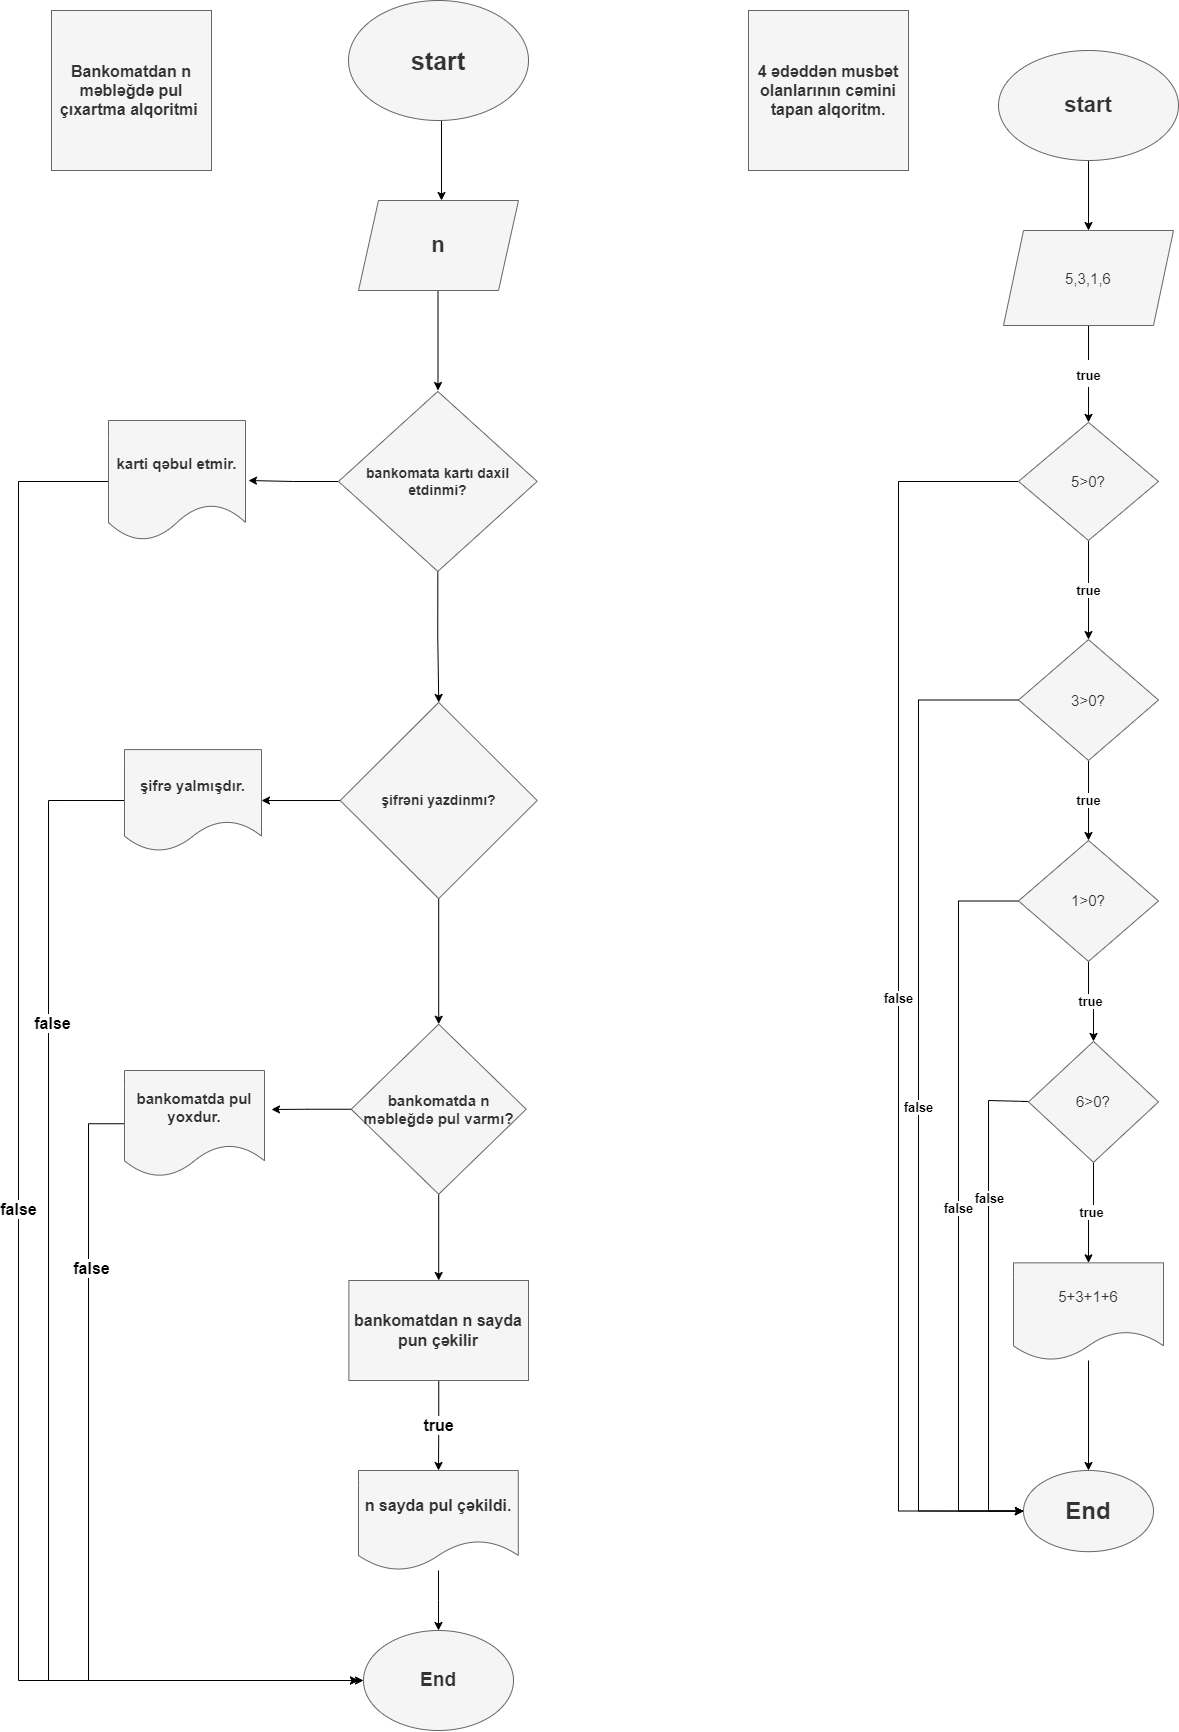

The diagram above was exported from draw.io. Its source (the exported page's mxGraphModel, read from the mxfile embedded in the PNG):
<mxGraphModel dx="5470" dy="1105" grid="1" gridSize="10" guides="1" tooltips="1" connect="1" arrows="1" fold="1" page="1" pageScale="1" pageWidth="3300" pageHeight="4681" math="0" shadow="0">
  <root>
    <mxCell id="0" />
    <mxCell id="1" parent="0" />
    <mxCell id="6wuYxZ8nFl_dvdAR__qI-3" value="" style="edgeStyle=orthogonalEdgeStyle;rounded=0;orthogonalLoop=1;jettySize=auto;html=1;" edge="1" parent="1">
      <mxGeometry relative="1" as="geometry">
        <mxPoint x="433" y="150" as="sourcePoint" />
        <mxPoint x="433" y="230" as="targetPoint" />
      </mxGeometry>
    </mxCell>
    <mxCell id="6wuYxZ8nFl_dvdAR__qI-1" value="&lt;font style=&quot;vertical-align: inherit; font-size: 25px;&quot;&gt;&lt;font style=&quot;vertical-align: inherit; font-size: 25px;&quot;&gt;start&lt;/font&gt;&lt;/font&gt;" style="ellipse;whiteSpace=wrap;html=1;fillColor=#f5f5f5;fontColor=#333333;strokeColor=#666666;fontSize=25;fontStyle=1" vertex="1" parent="1">
      <mxGeometry x="340" y="30" width="180" height="120" as="geometry" />
    </mxCell>
    <mxCell id="6wuYxZ8nFl_dvdAR__qI-6" value="" style="edgeStyle=orthogonalEdgeStyle;rounded=0;orthogonalLoop=1;jettySize=auto;html=1;" edge="1" parent="1">
      <mxGeometry relative="1" as="geometry">
        <mxPoint x="429.5" y="320" as="sourcePoint" />
        <mxPoint x="429.5" y="420" as="targetPoint" />
      </mxGeometry>
    </mxCell>
    <mxCell id="6wuYxZ8nFl_dvdAR__qI-2" value="&lt;b&gt;&lt;font style=&quot;font-size: 22px;&quot;&gt;n&lt;/font&gt;&lt;/b&gt;" style="shape=parallelogram;perimeter=parallelogramPerimeter;whiteSpace=wrap;html=1;fixedSize=1;fillColor=#f5f5f5;fontColor=#333333;strokeColor=#666666;" vertex="1" parent="1">
      <mxGeometry x="350" y="230" width="160" height="90" as="geometry" />
    </mxCell>
    <mxCell id="6wuYxZ8nFl_dvdAR__qI-4" value="&lt;font style=&quot;vertical-align: inherit;&quot;&gt;&lt;font size=&quot;1&quot; style=&quot;vertical-align: inherit;&quot;&gt;&lt;b style=&quot;font-size: 16px;&quot;&gt;Bankomatdan n məbləğdə pul çıxartma alqoritmi&amp;nbsp;&lt;/b&gt;&lt;/font&gt;&lt;/font&gt;" style="whiteSpace=wrap;html=1;aspect=fixed;fillColor=#f5f5f5;fontColor=#333333;strokeColor=#666666;" vertex="1" parent="1">
      <mxGeometry x="43" y="40" width="160" height="160" as="geometry" />
    </mxCell>
    <mxCell id="6wuYxZ8nFl_dvdAR__qI-18" value="&lt;b&gt;true&lt;/b&gt;" style="edgeStyle=orthogonalEdgeStyle;rounded=0;orthogonalLoop=1;jettySize=auto;html=1;fontSize=14;entryX=0.5;entryY=0;entryDx=0;entryDy=0;" edge="1" parent="1" target="6wuYxZ8nFl_dvdAR__qI-28">
      <mxGeometry relative="1" as="geometry">
        <mxPoint x="433" y="590" as="sourcePoint" />
        <mxPoint x="433" y="690" as="targetPoint" />
        <Array as="points">
          <mxPoint x="430" y="590" />
        </Array>
      </mxGeometry>
    </mxCell>
    <mxCell id="6wuYxZ8nFl_dvdAR__qI-70" style="edgeStyle=orthogonalEdgeStyle;rounded=0;orthogonalLoop=1;jettySize=auto;html=1;fontSize=24;entryX=0.5;entryY=0;entryDx=0;entryDy=0;" edge="1" parent="1" source="6wuYxZ8nFl_dvdAR__qI-5" target="6wuYxZ8nFl_dvdAR__qI-40">
      <mxGeometry relative="1" as="geometry">
        <mxPoint x="427.8800000000001" y="1270" as="targetPoint" />
      </mxGeometry>
    </mxCell>
    <mxCell id="6wuYxZ8nFl_dvdAR__qI-79" style="edgeStyle=orthogonalEdgeStyle;rounded=0;orthogonalLoop=1;jettySize=auto;html=1;exitX=0;exitY=0.5;exitDx=0;exitDy=0;entryX=1.05;entryY=0.367;entryDx=0;entryDy=0;entryPerimeter=0;fontSize=16;" edge="1" parent="1" source="6wuYxZ8nFl_dvdAR__qI-5" target="6wuYxZ8nFl_dvdAR__qI-11">
      <mxGeometry relative="1" as="geometry" />
    </mxCell>
    <mxCell id="6wuYxZ8nFl_dvdAR__qI-5" value="&lt;b&gt;&lt;font style=&quot;font-size: 15px;&quot;&gt;bankomatda n məbleğdə pul varmı?&lt;/font&gt;&lt;/b&gt;" style="rhombus;whiteSpace=wrap;html=1;fillColor=#f5f5f5;fontColor=#333333;strokeColor=#666666;" vertex="1" parent="1">
      <mxGeometry x="342.69000000000005" y="1053.7499999999998" width="175" height="170" as="geometry" />
    </mxCell>
    <mxCell id="6wuYxZ8nFl_dvdAR__qI-81" style="edgeStyle=orthogonalEdgeStyle;rounded=0;orthogonalLoop=1;jettySize=auto;html=1;fontSize=16;" edge="1" parent="1" source="6wuYxZ8nFl_dvdAR__qI-11">
      <mxGeometry relative="1" as="geometry">
        <mxPoint x="350" y="1710" as="targetPoint" />
        <Array as="points">
          <mxPoint x="80" y="1153" />
          <mxPoint x="80" y="1710" />
        </Array>
      </mxGeometry>
    </mxCell>
    <mxCell id="6wuYxZ8nFl_dvdAR__qI-82" value="&lt;font style=&quot;vertical-align: inherit;&quot;&gt;&lt;font style=&quot;vertical-align: inherit;&quot;&gt;&lt;b&gt;false&lt;/b&gt;&lt;/font&gt;&lt;/font&gt;" style="edgeLabel;html=1;align=center;verticalAlign=middle;resizable=0;points=[];fontSize=16;" vertex="1" connectable="0" parent="6wuYxZ8nFl_dvdAR__qI-81">
      <mxGeometry x="-0.5804" y="2" relative="1" as="geometry">
        <mxPoint as="offset" />
      </mxGeometry>
    </mxCell>
    <mxCell id="6wuYxZ8nFl_dvdAR__qI-11" value="&lt;b&gt;&lt;font style=&quot;font-size: 15px;&quot;&gt;bankomatda pul yoxdur.&lt;/font&gt;&lt;/b&gt;" style="shape=document;whiteSpace=wrap;html=1;boundedLbl=1;fillColor=#f5f5f5;fontColor=#333333;strokeColor=#666666;" vertex="1" parent="1">
      <mxGeometry x="116" y="1100" width="140" height="106.25" as="geometry" />
    </mxCell>
    <mxCell id="6wuYxZ8nFl_dvdAR__qI-13" value="&lt;b&gt;&lt;font style=&quot;font-size: 19px;&quot;&gt;End&lt;/font&gt;&lt;/b&gt;" style="ellipse;whiteSpace=wrap;html=1;fillColor=#f5f5f5;fontColor=#333333;strokeColor=#666666;" vertex="1" parent="1">
      <mxGeometry x="355" y="1660" width="150" height="100" as="geometry" />
    </mxCell>
    <mxCell id="6wuYxZ8nFl_dvdAR__qI-80" value="&lt;font style=&quot;vertical-align: inherit;&quot;&gt;&lt;font style=&quot;vertical-align: inherit;&quot;&gt;&lt;b&gt;false&lt;/b&gt;&lt;/font&gt;&lt;/font&gt;" style="edgeStyle=orthogonalEdgeStyle;rounded=0;orthogonalLoop=1;jettySize=auto;html=1;fontSize=16;entryX=0;entryY=0.5;entryDx=0;entryDy=0;" edge="1" parent="1" source="6wuYxZ8nFl_dvdAR__qI-19" target="6wuYxZ8nFl_dvdAR__qI-13">
      <mxGeometry relative="1" as="geometry">
        <mxPoint x="350" y="1710" as="targetPoint" />
        <Array as="points">
          <mxPoint x="10" y="511" />
          <mxPoint x="10" y="1710" />
        </Array>
      </mxGeometry>
    </mxCell>
    <mxCell id="6wuYxZ8nFl_dvdAR__qI-19" value="&lt;b&gt;&lt;font style=&quot;font-size: 15px;&quot;&gt;karti qəbul etmir.&lt;/font&gt;&lt;/b&gt;" style="shape=document;whiteSpace=wrap;html=1;boundedLbl=1;fillColor=#f5f5f5;strokeColor=#666666;fontColor=#333333;" vertex="1" parent="1">
      <mxGeometry x="100" y="450" width="137" height="120" as="geometry" />
    </mxCell>
    <mxCell id="6wuYxZ8nFl_dvdAR__qI-73" style="edgeStyle=orthogonalEdgeStyle;rounded=0;orthogonalLoop=1;jettySize=auto;html=1;exitX=0;exitY=0.5;exitDx=0;exitDy=0;entryX=1;entryY=0.5;entryDx=0;entryDy=0;fontSize=16;" edge="1" parent="1" source="6wuYxZ8nFl_dvdAR__qI-21" target="6wuYxZ8nFl_dvdAR__qI-35">
      <mxGeometry relative="1" as="geometry" />
    </mxCell>
    <mxCell id="6wuYxZ8nFl_dvdAR__qI-76" style="edgeStyle=orthogonalEdgeStyle;rounded=0;orthogonalLoop=1;jettySize=auto;html=1;exitX=0.5;exitY=1;exitDx=0;exitDy=0;entryX=0.5;entryY=0;entryDx=0;entryDy=0;fontSize=16;" edge="1" parent="1" source="6wuYxZ8nFl_dvdAR__qI-21" target="6wuYxZ8nFl_dvdAR__qI-5">
      <mxGeometry relative="1" as="geometry" />
    </mxCell>
    <mxCell id="6wuYxZ8nFl_dvdAR__qI-21" value="&lt;b&gt;&lt;font style=&quot;font-size: 14px;&quot;&gt;şifrəni yazdinmı?&lt;/font&gt;&lt;/b&gt;" style="rhombus;whiteSpace=wrap;html=1;fillColor=#f5f5f5;strokeColor=#666666;fontColor=#333333;" vertex="1" parent="1">
      <mxGeometry x="331.69" y="731.88" width="197" height="196.25" as="geometry" />
    </mxCell>
    <mxCell id="6wuYxZ8nFl_dvdAR__qI-72" style="edgeStyle=orthogonalEdgeStyle;rounded=0;orthogonalLoop=1;jettySize=auto;html=1;fontSize=16;" edge="1" parent="1" source="6wuYxZ8nFl_dvdAR__qI-28">
      <mxGeometry relative="1" as="geometry">
        <mxPoint x="240" y="510" as="targetPoint" />
      </mxGeometry>
    </mxCell>
    <mxCell id="6wuYxZ8nFl_dvdAR__qI-74" style="edgeStyle=orthogonalEdgeStyle;rounded=0;orthogonalLoop=1;jettySize=auto;html=1;exitX=0.5;exitY=1;exitDx=0;exitDy=0;fontSize=16;" edge="1" parent="1" source="6wuYxZ8nFl_dvdAR__qI-28" target="6wuYxZ8nFl_dvdAR__qI-21">
      <mxGeometry relative="1" as="geometry" />
    </mxCell>
    <mxCell id="6wuYxZ8nFl_dvdAR__qI-28" value="&lt;b&gt;&lt;font style=&quot;font-size: 14px;&quot;&gt;bankomata kartı daxil etdinmi?&lt;/font&gt;&lt;/b&gt;" style="rhombus;whiteSpace=wrap;html=1;fillColor=#f5f5f5;strokeColor=#666666;fontColor=#333333;" vertex="1" parent="1">
      <mxGeometry x="330" y="420.94" width="198.66" height="180" as="geometry" />
    </mxCell>
    <mxCell id="6wuYxZ8nFl_dvdAR__qI-84" style="edgeStyle=orthogonalEdgeStyle;rounded=0;orthogonalLoop=1;jettySize=auto;html=1;exitX=0;exitY=0.5;exitDx=0;exitDy=0;fontSize=16;" edge="1" parent="1" source="6wuYxZ8nFl_dvdAR__qI-35">
      <mxGeometry relative="1" as="geometry">
        <mxPoint x="350" y="1710" as="targetPoint" />
        <Array as="points">
          <mxPoint x="40" y="830" />
          <mxPoint x="40" y="1710" />
        </Array>
      </mxGeometry>
    </mxCell>
    <mxCell id="6wuYxZ8nFl_dvdAR__qI-85" value="&lt;font style=&quot;vertical-align: inherit;&quot;&gt;&lt;font style=&quot;vertical-align: inherit;&quot;&gt;&lt;b&gt;false&lt;/b&gt;&lt;/font&gt;&lt;/font&gt;" style="edgeLabel;html=1;align=center;verticalAlign=middle;resizable=0;points=[];fontSize=16;" vertex="1" connectable="0" parent="6wuYxZ8nFl_dvdAR__qI-84">
      <mxGeometry x="-0.531" y="3" relative="1" as="geometry">
        <mxPoint as="offset" />
      </mxGeometry>
    </mxCell>
    <mxCell id="6wuYxZ8nFl_dvdAR__qI-35" value="&lt;b&gt;&lt;font style=&quot;font-size: 15px;&quot;&gt;şifrə yalmışdır.&lt;/font&gt;&lt;/b&gt;" style="shape=document;whiteSpace=wrap;html=1;boundedLbl=1;fillColor=#f5f5f5;strokeColor=#666666;fontColor=#333333;" vertex="1" parent="1">
      <mxGeometry x="116" y="779.07" width="137" height="101.88" as="geometry" />
    </mxCell>
    <mxCell id="6wuYxZ8nFl_dvdAR__qI-43" value="&lt;b&gt;true&lt;/b&gt;" style="edgeStyle=orthogonalEdgeStyle;rounded=0;orthogonalLoop=1;jettySize=auto;html=1;fontSize=16;" edge="1" parent="1" source="6wuYxZ8nFl_dvdAR__qI-40" target="6wuYxZ8nFl_dvdAR__qI-42">
      <mxGeometry relative="1" as="geometry" />
    </mxCell>
    <mxCell id="6wuYxZ8nFl_dvdAR__qI-40" value="&lt;b&gt;&lt;font style=&quot;font-size: 16px;&quot;&gt;bankomatdan n sayda pun çəkilir&lt;/font&gt;&lt;/b&gt;" style="rounded=0;whiteSpace=wrap;html=1;fontSize=15;fillColor=#f5f5f5;fontColor=#333333;strokeColor=#666666;" vertex="1" parent="1">
      <mxGeometry x="340.38" y="1310" width="179.62" height="100" as="geometry" />
    </mxCell>
    <mxCell id="6wuYxZ8nFl_dvdAR__qI-44" value="" style="edgeStyle=orthogonalEdgeStyle;rounded=0;orthogonalLoop=1;jettySize=auto;html=1;fontSize=16;" edge="1" parent="1" source="6wuYxZ8nFl_dvdAR__qI-42" target="6wuYxZ8nFl_dvdAR__qI-13">
      <mxGeometry relative="1" as="geometry" />
    </mxCell>
    <mxCell id="6wuYxZ8nFl_dvdAR__qI-42" value="&lt;span style=&quot;font-size: 16px;&quot;&gt;&lt;b&gt;n sayda pul çəkildi.&lt;/b&gt;&lt;/span&gt;" style="shape=document;whiteSpace=wrap;html=1;boundedLbl=1;fontSize=15;fillColor=#f5f5f5;strokeColor=#666666;fontColor=#333333;rounded=0;" vertex="1" parent="1">
      <mxGeometry x="350" y="1500" width="159.81" height="100" as="geometry" />
    </mxCell>
    <mxCell id="6wuYxZ8nFl_dvdAR__qI-48" value="" style="edgeStyle=orthogonalEdgeStyle;rounded=0;orthogonalLoop=1;jettySize=auto;html=1;fontSize=22;" edge="1" parent="1" source="6wuYxZ8nFl_dvdAR__qI-45" target="6wuYxZ8nFl_dvdAR__qI-47">
      <mxGeometry relative="1" as="geometry" />
    </mxCell>
    <mxCell id="6wuYxZ8nFl_dvdAR__qI-45" value="&lt;b&gt;&lt;font style=&quot;font-size: 22px;&quot;&gt;start&lt;/font&gt;&lt;/b&gt;" style="ellipse;whiteSpace=wrap;html=1;fontSize=15;fillColor=#f5f5f5;fontColor=#333333;strokeColor=#666666;" vertex="1" parent="1">
      <mxGeometry x="990" y="80" width="180" height="110" as="geometry" />
    </mxCell>
    <mxCell id="6wuYxZ8nFl_dvdAR__qI-46" value="&lt;b&gt;&lt;font style=&quot;font-size: 16px;&quot;&gt;4 ədəddən musbət olanlarının cəmini tapan alqoritm.&lt;/font&gt;&lt;/b&gt;" style="whiteSpace=wrap;html=1;aspect=fixed;fontSize=15;fillColor=#f5f5f5;fontColor=#333333;strokeColor=#666666;" vertex="1" parent="1">
      <mxGeometry x="740" y="40" width="160" height="160" as="geometry" />
    </mxCell>
    <mxCell id="6wuYxZ8nFl_dvdAR__qI-50" value="&lt;b&gt;&lt;font style=&quot;font-size: 13px;&quot;&gt;true&lt;/font&gt;&lt;/b&gt;" style="edgeStyle=orthogonalEdgeStyle;rounded=0;orthogonalLoop=1;jettySize=auto;html=1;fontSize=22;" edge="1" parent="1" source="6wuYxZ8nFl_dvdAR__qI-47" target="6wuYxZ8nFl_dvdAR__qI-49">
      <mxGeometry relative="1" as="geometry" />
    </mxCell>
    <mxCell id="6wuYxZ8nFl_dvdAR__qI-47" value="5,3,1,6" style="shape=parallelogram;perimeter=parallelogramPerimeter;whiteSpace=wrap;html=1;fixedSize=1;fontSize=15;fillColor=#f5f5f5;strokeColor=#666666;fontColor=#333333;" vertex="1" parent="1">
      <mxGeometry x="995" y="260" width="170" height="95" as="geometry" />
    </mxCell>
    <mxCell id="6wuYxZ8nFl_dvdAR__qI-52" value="&lt;b&gt;true&lt;/b&gt;" style="edgeStyle=orthogonalEdgeStyle;rounded=0;orthogonalLoop=1;jettySize=auto;html=1;fontSize=13;" edge="1" parent="1" source="6wuYxZ8nFl_dvdAR__qI-49" target="6wuYxZ8nFl_dvdAR__qI-51">
      <mxGeometry relative="1" as="geometry">
        <Array as="points">
          <mxPoint x="1080" y="620" />
          <mxPoint x="1080" y="620" />
        </Array>
      </mxGeometry>
    </mxCell>
    <mxCell id="6wuYxZ8nFl_dvdAR__qI-61" value="&lt;b&gt;false&lt;/b&gt;" style="edgeStyle=orthogonalEdgeStyle;rounded=0;orthogonalLoop=1;jettySize=auto;html=1;fontSize=13;entryX=0;entryY=0.5;entryDx=0;entryDy=0;" edge="1" parent="1" source="6wuYxZ8nFl_dvdAR__qI-49" target="6wuYxZ8nFl_dvdAR__qI-59">
      <mxGeometry relative="1" as="geometry">
        <mxPoint x="1010" y="1626" as="targetPoint" />
        <Array as="points">
          <mxPoint x="890" y="511" />
          <mxPoint x="890" y="1541" />
        </Array>
      </mxGeometry>
    </mxCell>
    <mxCell id="6wuYxZ8nFl_dvdAR__qI-49" value="5&amp;gt;0?" style="rhombus;whiteSpace=wrap;html=1;fontSize=15;fillColor=#f5f5f5;strokeColor=#666666;fontColor=#333333;" vertex="1" parent="1">
      <mxGeometry x="1010" y="451.88" width="140" height="118.12" as="geometry" />
    </mxCell>
    <mxCell id="6wuYxZ8nFl_dvdAR__qI-54" value="&lt;b&gt;true&lt;/b&gt;" style="edgeStyle=orthogonalEdgeStyle;rounded=0;orthogonalLoop=1;jettySize=auto;html=1;fontSize=13;" edge="1" parent="1" source="6wuYxZ8nFl_dvdAR__qI-51" target="6wuYxZ8nFl_dvdAR__qI-53">
      <mxGeometry relative="1" as="geometry" />
    </mxCell>
    <mxCell id="6wuYxZ8nFl_dvdAR__qI-62" value="&lt;b&gt;false&lt;/b&gt;" style="edgeStyle=orthogonalEdgeStyle;rounded=0;orthogonalLoop=1;jettySize=auto;html=1;fontSize=13;entryX=0;entryY=0.5;entryDx=0;entryDy=0;" edge="1" parent="1" source="6wuYxZ8nFl_dvdAR__qI-51" target="6wuYxZ8nFl_dvdAR__qI-59">
      <mxGeometry relative="1" as="geometry">
        <mxPoint x="970" y="1230" as="targetPoint" />
        <Array as="points">
          <mxPoint x="910" y="730" />
          <mxPoint x="910" y="1541" />
        </Array>
      </mxGeometry>
    </mxCell>
    <mxCell id="6wuYxZ8nFl_dvdAR__qI-51" value="3&amp;gt;0?" style="rhombus;whiteSpace=wrap;html=1;fontSize=15;fillColor=#f5f5f5;strokeColor=#666666;fontColor=#333333;" vertex="1" parent="1">
      <mxGeometry x="1010" y="669.06" width="140" height="120.94" as="geometry" />
    </mxCell>
    <mxCell id="6wuYxZ8nFl_dvdAR__qI-56" value="&lt;b&gt;true&lt;/b&gt;" style="edgeStyle=orthogonalEdgeStyle;rounded=0;orthogonalLoop=1;jettySize=auto;html=1;fontSize=13;" edge="1" parent="1" source="6wuYxZ8nFl_dvdAR__qI-53" target="6wuYxZ8nFl_dvdAR__qI-55">
      <mxGeometry relative="1" as="geometry" />
    </mxCell>
    <mxCell id="6wuYxZ8nFl_dvdAR__qI-66" style="edgeStyle=orthogonalEdgeStyle;rounded=0;orthogonalLoop=1;jettySize=auto;html=1;fontSize=13;entryX=0;entryY=0.5;entryDx=0;entryDy=0;exitX=-0.046;exitY=0.497;exitDx=0;exitDy=0;exitPerimeter=0;" edge="1" parent="1" source="6wuYxZ8nFl_dvdAR__qI-55" target="6wuYxZ8nFl_dvdAR__qI-59">
      <mxGeometry relative="1" as="geometry">
        <mxPoint x="970" y="1430" as="targetPoint" />
        <Array as="points">
          <mxPoint x="1020" y="1131" />
          <mxPoint x="1020" y="1130" />
          <mxPoint x="980" y="1130" />
          <mxPoint x="980" y="1541" />
        </Array>
      </mxGeometry>
    </mxCell>
    <mxCell id="6wuYxZ8nFl_dvdAR__qI-67" value="&lt;b&gt;false&lt;/b&gt;" style="edgeLabel;html=1;align=center;verticalAlign=middle;resizable=0;points=[];fontSize=13;" vertex="1" connectable="0" parent="6wuYxZ8nFl_dvdAR__qI-66">
      <mxGeometry x="-0.4251" relative="1" as="geometry">
        <mxPoint as="offset" />
      </mxGeometry>
    </mxCell>
    <mxCell id="6wuYxZ8nFl_dvdAR__qI-68" value="&lt;b&gt;false&lt;/b&gt;" style="edgeStyle=orthogonalEdgeStyle;rounded=0;orthogonalLoop=1;jettySize=auto;html=1;entryX=0;entryY=0.5;entryDx=0;entryDy=0;fontSize=13;" edge="1" parent="1" source="6wuYxZ8nFl_dvdAR__qI-53" target="6wuYxZ8nFl_dvdAR__qI-59">
      <mxGeometry relative="1" as="geometry">
        <Array as="points">
          <mxPoint x="950" y="931" />
          <mxPoint x="950" y="1541" />
        </Array>
      </mxGeometry>
    </mxCell>
    <mxCell id="6wuYxZ8nFl_dvdAR__qI-53" value="1&amp;gt;0?" style="rhombus;whiteSpace=wrap;html=1;fontSize=15;fillColor=#f5f5f5;strokeColor=#666666;fontColor=#333333;" vertex="1" parent="1">
      <mxGeometry x="1010" y="870" width="140" height="120.94" as="geometry" />
    </mxCell>
    <mxCell id="6wuYxZ8nFl_dvdAR__qI-58" value="&lt;b&gt;true&lt;/b&gt;" style="edgeStyle=orthogonalEdgeStyle;rounded=0;orthogonalLoop=1;jettySize=auto;html=1;fontSize=13;" edge="1" parent="1" source="6wuYxZ8nFl_dvdAR__qI-55" target="6wuYxZ8nFl_dvdAR__qI-57">
      <mxGeometry relative="1" as="geometry" />
    </mxCell>
    <mxCell id="6wuYxZ8nFl_dvdAR__qI-55" value="6&amp;gt;0?" style="rhombus;whiteSpace=wrap;html=1;fontSize=15;fillColor=#f5f5f5;strokeColor=#666666;fontColor=#333333;" vertex="1" parent="1">
      <mxGeometry x="1020" y="1070.94" width="130" height="120.94" as="geometry" />
    </mxCell>
    <mxCell id="6wuYxZ8nFl_dvdAR__qI-60" value="" style="edgeStyle=orthogonalEdgeStyle;rounded=0;orthogonalLoop=1;jettySize=auto;html=1;fontSize=13;" edge="1" parent="1" source="6wuYxZ8nFl_dvdAR__qI-57" target="6wuYxZ8nFl_dvdAR__qI-59">
      <mxGeometry relative="1" as="geometry" />
    </mxCell>
    <mxCell id="6wuYxZ8nFl_dvdAR__qI-57" value="5+3+1+6" style="shape=document;whiteSpace=wrap;html=1;boundedLbl=1;fontSize=15;fillColor=#f5f5f5;strokeColor=#666666;fontColor=#333333;" vertex="1" parent="1">
      <mxGeometry x="1005" y="1292.35" width="150" height="97.65" as="geometry" />
    </mxCell>
    <mxCell id="6wuYxZ8nFl_dvdAR__qI-59" value="&lt;b&gt;&lt;font style=&quot;font-size: 24px;&quot;&gt;End&lt;/font&gt;&lt;/b&gt;" style="ellipse;whiteSpace=wrap;html=1;fontSize=15;fillColor=#f5f5f5;strokeColor=#666666;fontColor=#333333;" vertex="1" parent="1">
      <mxGeometry x="1015" y="1500" width="130" height="81.17" as="geometry" />
    </mxCell>
  </root>
</mxGraphModel>